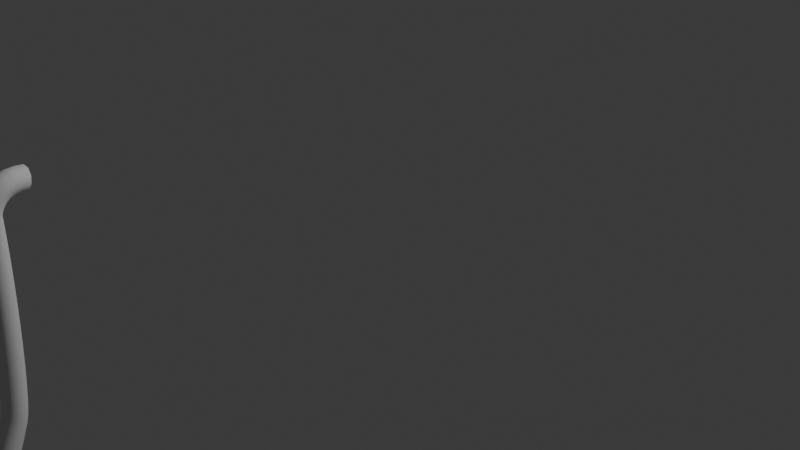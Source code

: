 # Source: barstool.blend  (saved by Blender 4.5.90; exported with 4.5.12 LTS)
import bpy
from mathutils import Matrix  # noqa: F401  (used for matrix-valued properties, if any)

bpy.ops.wm.read_factory_settings(use_empty=True)
scene = bpy.context.scene
scene.name = 'Scene'

# ---- collections
col_collection = bpy.data.collections.new('Collection'); scene.collection.children.link(col_collection)

# ---- world
world_world = bpy.data.worlds.new('World'); scene.world = world_world
world_world.use_nodes = True; world_world.node_tree.nodes.clear()
_N = world_world.node_tree.nodes; _L = world_world.node_tree.links
n0 = _N.new('ShaderNodeOutputWorld'); n0.name = 'World Output'; n0.location = (200, 100)
n1 = _N.new('ShaderNodeBackground'); n1.name = 'Background'; n1.location = (-200, 100)
n1.inputs[0].default_value = (0.05088, 0.05088, 0.05088, 1.0)
_L.new(n1.outputs[0], n0.inputs[0])
n0.is_active_output = True
world_world.color = (0.05088, 0.05088, 0.05088)
world_world.sun_shadow_jitter_overblur = 0.0

# ---- cameras
cam_camera = bpy.data.cameras.new('Camera')
cam_camera.clip_end = 100.0
cam_camera.ortho_scale = 7.314

# ---- lights
light_light = bpy.data.lights.new('Light', 'POINT')
light_light.energy = 1000.0
light_light.shadow_soft_size = 0.1

# ---- curves / text
cu_b_ziercurve_004 = bpy.data.curves.new('BézierCurve.004', 'CURVE')
cu_b_ziercurve_004.dimensions = '3D'
_sp = cu_b_ziercurve_004.splines.new('BEZIER'); _sp.bezier_points.add(3)
_sp.bezier_points.foreach_set('co', [-2.396, 0.6065, -6.101e-08, -2.159, 0.2898, -5.067e-08, -0.4099, 0.2023, 2.579e-08, 1.091, -0.04805, 3.971e-09])
_sp.bezier_points.foreach_set('handle_left', [-2.383, 0.6712, -0.005339, -2.225, 0.289, -3.17e-08, -0.5445, 0.2502, 4.177e-08, 0.09084, -0.09579, 3.971e-09])
_sp.bezier_points.foreach_set('handle_right', [-2.449, 0.3432, 0.02172, -1.452, 0.2983, -2.531e-07, 0.2562, -0.03481, -5.331e-08, 2.09, -0.000378, 3.971e-09])
for _p, _l, _r in zip(_sp.bezier_points, ['ALIGNED', 'ALIGNED', 'ALIGNED', 'ALIGNED'], ['ALIGNED', 'ALIGNED', 'ALIGNED', 'ALIGNED']): _p.handle_left_type = _l; _p.handle_right_type = _r
_sp.bezier_points.foreach_set('radius', [0.86, 0.86, 0.86, 0.86])
_sp.bezier_points.foreach_set('tilt', [-0.4856, -0.4856, 0.0, 0.0])
_sp.order_u = 0
_sp.order_v = 0
cu_b_ziercurve_004.use_path = True
cu_b_ziercurve_004.bevel_resolution = 3
cu_b_ziercurve_004.bevel_depth = 0.12
cu_b_ziercurve_004.fill_mode = 'FULL'
cu_b_ziercurve_004.use_fill_caps = True

# ---- objects
ob_light = bpy.data.objects.new('Light', light_light)
ob_camera = bpy.data.objects.new('Camera', cam_camera)
ob_empty = bpy.data.objects.new('Empty', None)
ob_b_ziercurve = bpy.data.objects.new('BézierCurve', cu_b_ziercurve_004)

# ---- transforms, parenting, visibility, modifiers, constraints
ob_light.location = (4.076, 1.005, 5.904)
ob_light.rotation_euler = (0.6503, 0.05522, 1.866)
ob_light.lock_rotations_4d = False
ob_light.empty_display_type = 'ARROWS'
ob_light.color = (0.0, 0.0, 0.0, 0.0)
ob_light.lineart.crease_threshold = 0.0
ob_camera.location = (7.359, -6.926, 4.958)
ob_camera.rotation_euler = (1.109, 0.0, 0.8149)
ob_camera.lock_rotations_4d = False
ob_camera.empty_display_type = 'ARROWS'
ob_camera.color = (0.0, 0.0, 0.0, 0.0)
ob_camera.display_type = 'WIRE'
ob_camera.lineart.crease_threshold = 0.0
ob_empty.location = (-0.354, -3.258, 0.0)
ob_empty.rotation_euler = (1.571, -0.0, 1.571)
ob_empty.empty_display_type = 'IMAGE'
ob_empty.empty_display_size = 5.0
ob_b_ziercurve.location = (0.0, -4.408, -0.7803)
ob_b_ziercurve.rotation_euler = (0.0, 1.571, 0.0)

# ---- collection membership
col_collection.objects.link(ob_light)
col_collection.objects.link(ob_camera)
col_collection.objects.link(ob_empty)
col_collection.objects.link(ob_b_ziercurve)

# ---- scene / render settings (as saved in the file)
scene.camera = ob_camera
scene.frame_start = 1; scene.frame_end = 250; scene.frame_set(127)
scene.render.engine = 'BLENDER_EEVEE_NEXT'
bpy.context.view_layer.update()
